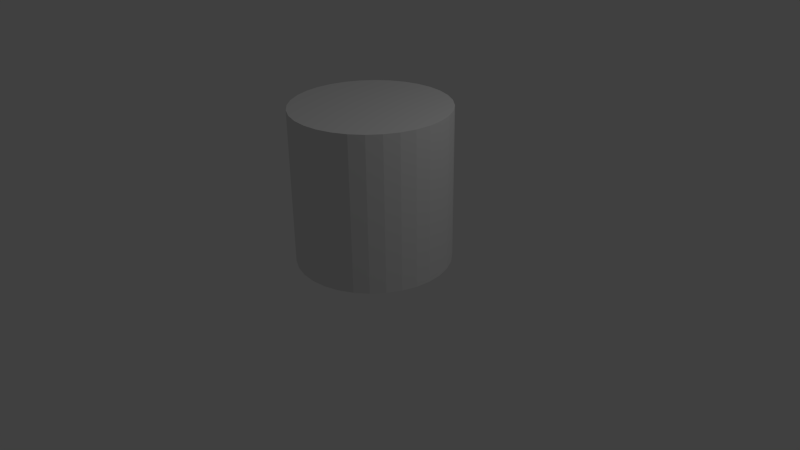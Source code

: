 # Source: tree1.blend  (saved by Blender 2.72.0; exported with 4.5.12 LTS)
import bpy
from mathutils import Matrix  # noqa: F401  (used for matrix-valued properties, if any)

bpy.ops.wm.read_factory_settings(use_empty=True)
scene = bpy.context.scene
scene.name = 'Scene'

# ---- collections
col_collection_1 = bpy.data.collections.new('Collection 1'); scene.collection.children.link(col_collection_1)

# ---- world
world_world = bpy.data.worlds.new('World'); scene.world = world_world
world_world.color = (0.05088, 0.05088, 0.05088)
world_world.use_sun_shadow = False
world_world.sun_shadow_jitter_overblur = 0.0
world_world.cycles.sampling_method = 'MANUAL'
world_world.cycles.sample_map_resolution = 256

# ---- cameras
cam_camera = bpy.data.cameras.new('Camera')
cam_camera.clip_end = 100.0
cam_camera.lens = 35.0
cam_camera.sensor_width = 32.0
cam_camera.sensor_height = 18.0
cam_camera.ortho_scale = 7.314
cam_camera.dof.focus_distance = 0.0
cam_camera.dof.aperture_fstop = 128.0

# ---- lights
light_lamp = bpy.data.lights.new('Lamp', 'POINT')
light_lamp.transmission_factor = 0.0
light_lamp.cutoff_distance = 30.0
light_lamp.energy = 100.0
light_lamp.shadow_buffer_clip_start = 1.001
light_lamp.shadow_soft_size = 0.1
light_lamp.shadow_maximum_resolution = 0.006
light_lamp.use_absolute_resolution = True
light_lamp.cycles.use_multiple_importance_sampling = False

# ---- meshes
me_cylinder = bpy.data.meshes.new('Cylinder')
me_cylinder.from_pydata([(0.0, 1.0, -1.0), (0.0, 1.0, 1.0), (0.1951, 0.9808, -1.0), (0.1951, 0.9808, 1.0), (0.3827, 0.9239, -1.0), (0.3827, 0.9239, 1.0), (0.5556, 0.8315, -1.0), (0.5556, 0.8315, 1.0), (0.7071, 0.7071, -1.0), (0.7071, 0.7071, 1.0), (0.8315, 0.5556, -1.0), (0.8315, 0.5556, 1.0), (0.9239, 0.3827, -1.0), (0.9239, 0.3827, 1.0), (0.9808, 0.1951, -1.0), (0.9808, 0.1951, 1.0), (1.0, 7.55e-08, -1.0), (1.0, 7.55e-08, 1.0), (0.9808, -0.1951, -1.0), (0.9808, -0.1951, 1.0), (0.9239, -0.3827, -1.0), (0.9239, -0.3827, 1.0), (0.8315, -0.5556, -1.0), (0.8315, -0.5556, 1.0), (0.7071, -0.7071, -1.0), (0.7071, -0.7071, 1.0), (0.5556, -0.8315, -1.0), (0.5556, -0.8315, 1.0), (0.3827, -0.9239, -1.0), (0.3827, -0.9239, 1.0), (0.1951, -0.9808, -1.0), (0.1951, -0.9808, 1.0), (-3.258e-07, -1.0, -1.0), (-3.258e-07, -1.0, 1.0), (-0.1951, -0.9808, -1.0), (-0.1951, -0.9808, 1.0), (-0.3827, -0.9239, -1.0), (-0.3827, -0.9239, 1.0), (-0.5556, -0.8315, -1.0), (-0.5556, -0.8315, 1.0), (-0.7071, -0.7071, -1.0), (-0.7071, -0.7071, 1.0), (-0.8315, -0.5556, -1.0), (-0.8315, -0.5556, 1.0), (-0.9239, -0.3827, -1.0), (-0.9239, -0.3827, 1.0), (-0.9808, -0.1951, -1.0), (-0.9808, -0.1951, 1.0), (-1.0, 9.656e-07, -1.0), (-1.0, 9.656e-07, 1.0), (-0.9808, 0.1951, -1.0), (-0.9808, 0.1951, 1.0), (-0.9239, 0.3827, -1.0), (-0.9239, 0.3827, 1.0), (-0.8315, 0.5556, -1.0), (-0.8315, 0.5556, 1.0), (-0.7071, 0.7071, -1.0), (-0.7071, 0.7071, 1.0), (-0.5556, 0.8315, -1.0), (-0.5556, 0.8315, 1.0), (-0.3827, 0.9239, -1.0), (-0.3827, 0.9239, 1.0), (-0.1951, 0.9808, -1.0), (-0.1951, 0.9808, 1.0)], [], [(0, 1, 3, 2), (2, 3, 5, 4), (4, 5, 7, 6), (6, 7, 9, 8), (8, 9, 11, 10), (10, 11, 13, 12), (12, 13, 15, 14), (14, 15, 17, 16), (16, 17, 19, 18), (18, 19, 21, 20), (20, 21, 23, 22), (22, 23, 25, 24), (24, 25, 27, 26), (26, 27, 29, 28), (28, 29, 31, 30), (30, 31, 33, 32), (32, 33, 35, 34), (34, 35, 37, 36), (36, 37, 39, 38), (38, 39, 41, 40), (40, 41, 43, 42), (42, 43, 45, 44), (44, 45, 47, 46), (46, 47, 49, 48), (48, 49, 51, 50), (50, 51, 53, 52), (52, 53, 55, 54), (54, 55, 57, 56), (56, 57, 59, 58), (58, 59, 61, 60), (3, 1, 63, 61, 59, 57, 55, 53, 51, 49, 47, 45, 43, 41, 39, 37, 35, 33, 31, 29, 27, 25, 23, 21, 19, 17, 15, 13, 11, 9, 7, 5), (62, 63, 1, 0), (60, 61, 63, 62), (0, 2, 4, 6, 8, 10, 12, 14, 16, 18, 20, 22, 24, 26, 28, 30, 32, 34, 36, 38, 40, 42, 44, 46, 48, 50, 52, 54, 56, 58, 60, 62)])
me_cylinder.use_remesh_preserve_volume = False
me_cylinder.use_remesh_preserve_attributes = False
me_cylinder.use_mirror_vertex_groups = False
me_cylinder.update()

# ---- objects
ob_cylinder = bpy.data.objects.new('Cylinder', me_cylinder)
ob_lamp = bpy.data.objects.new('Lamp', light_lamp)
ob_camera = bpy.data.objects.new('Camera', cam_camera)

# ---- transforms, parenting, visibility, modifiers, constraints
ob_cylinder.location = (0.0, 0.0, 1.0)
ob_cylinder.lineart.crease_threshold = 0.0
ob_lamp.location = (4.076, 1.005, 5.904)
ob_lamp.rotation_euler = (0.6503, 0.05522, 1.866)
ob_lamp.lock_rotations_4d = False
ob_lamp.empty_display_type = 'ARROWS'
ob_lamp.color = (0.0, 0.0, 0.0, 0.0)
ob_lamp.lineart.crease_threshold = 0.0
ob_camera.location = (7.481, -6.522, 5.344)
ob_camera.rotation_euler = (1.109, 0.01082, 0.8149)
ob_camera.lock_rotations_4d = False
ob_camera.empty_display_type = 'ARROWS'
ob_camera.color = (0.0, 0.0, 0.0, 0.0)
ob_camera.display_type = 'WIRE'
ob_camera.lineart.crease_threshold = 0.0

# ---- collection membership
col_collection_1.objects.link(ob_cylinder)
col_collection_1.objects.link(ob_lamp)
col_collection_1.objects.link(ob_camera)

# ---- scene / render settings (as saved in the file)
scene.camera = ob_camera
scene.frame_start = 1; scene.frame_end = 250; scene.frame_set(1)
scene.render.engine = 'BLENDER_EEVEE_NEXT'
scene.render.resolution_percentage = 50
scene.render.fps = 60
scene.render.dither_intensity = 0.0
scene.cycles.use_denoising = False
scene.cycles.samples = 10
scene.cycles.sampling_pattern = 'TABULATED_SOBOL'
scene.cycles.light_sampling_threshold = 0.0
scene.cycles.use_adaptive_sampling = False
scene.cycles.use_light_tree = False
scene.cycles.blur_glossy = 0.0
scene.cycles.pixel_filter_type = 'GAUSSIAN'
scene.cycles.sample_clamp_indirect = 0.0
scene.view_settings.view_transform = 'Standard'
bpy.context.view_layer.update()
